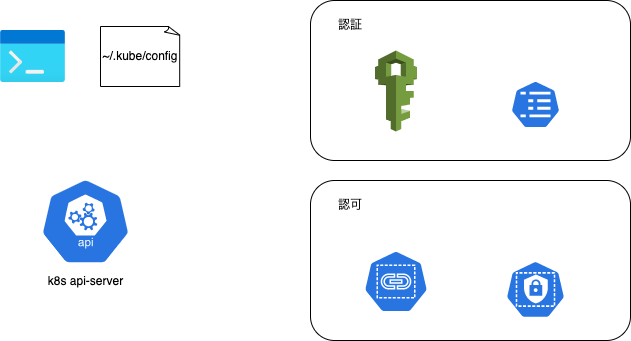

The diagram above was exported from draw.io. Its source (the exported page's mxGraphModel, read from the mxfile embedded in the PNG):
<mxGraphModel dx="894" dy="610" grid="1" gridSize="10" guides="1" tooltips="1" connect="1" arrows="1" fold="1" page="1" pageScale="1" pageWidth="827" pageHeight="1169" math="0" shadow="0">
  <root>
    <mxCell id="0" />
    <mxCell id="1" parent="0" />
    <mxCell id="14" value="" style="rounded=1;whiteSpace=wrap;html=1;" vertex="1" parent="1">
      <mxGeometry x="470" y="290" width="320" height="160" as="geometry" />
    </mxCell>
    <mxCell id="12" value="" style="rounded=1;whiteSpace=wrap;html=1;" vertex="1" parent="1">
      <mxGeometry x="470" y="470" width="320" height="160" as="geometry" />
    </mxCell>
    <mxCell id="3" value="" style="aspect=fixed;html=1;points=[];align=center;image;fontSize=12;image=img/lib/azure2/general/Dev_Console.svg;" vertex="1" parent="1">
      <mxGeometry x="160" y="320" width="65" height="52" as="geometry" />
    </mxCell>
    <mxCell id="4" value="~/.kube/config" style="whiteSpace=wrap;html=1;shape=mxgraph.basic.document" vertex="1" parent="1">
      <mxGeometry x="260" y="316" width="80" height="60" as="geometry" />
    </mxCell>
    <mxCell id="5" value="" style="sketch=0;html=1;dashed=0;whitespace=wrap;fillColor=#2875E2;strokeColor=#ffffff;points=[[0.005,0.63,0],[0.1,0.2,0],[0.9,0.2,0],[0.5,0,0],[0.995,0.63,0],[0.72,0.99,0],[0.5,1,0],[0.28,0.99,0]];verticalLabelPosition=bottom;align=center;verticalAlign=top;shape=mxgraph.kubernetes.icon;prIcon=api" vertex="1" parent="1">
      <mxGeometry x="200" y="466" width="90" height="90" as="geometry" />
    </mxCell>
    <mxCell id="8" value="" style="sketch=0;html=1;dashed=0;whitespace=wrap;fillColor=#2875E2;strokeColor=#ffffff;points=[[0.005,0.63,0],[0.1,0.2,0],[0.9,0.2,0],[0.5,0,0],[0.995,0.63,0],[0.72,0.99,0],[0.5,1,0],[0.28,0.99,0]];verticalLabelPosition=bottom;align=center;verticalAlign=top;shape=mxgraph.kubernetes.icon;prIcon=cm" vertex="1" parent="1">
      <mxGeometry x="670" y="370" width="50" height="48" as="geometry" />
    </mxCell>
    <mxCell id="9" value="" style="outlineConnect=0;dashed=0;verticalLabelPosition=bottom;verticalAlign=top;align=center;html=1;shape=mxgraph.aws3.iam;fillColor=#759C3E;gradientColor=none;" vertex="1" parent="1">
      <mxGeometry x="534.5" y="340" width="42" height="81" as="geometry" />
    </mxCell>
    <mxCell id="10" value="" style="sketch=0;html=1;dashed=0;whitespace=wrap;fillColor=#2875E2;strokeColor=#ffffff;points=[[0.005,0.63,0],[0.1,0.2,0],[0.9,0.2,0],[0.5,0,0],[0.995,0.63,0],[0.72,0.99,0],[0.5,1,0],[0.28,0.99,0]];verticalLabelPosition=bottom;align=center;verticalAlign=top;shape=mxgraph.kubernetes.icon;prIcon=role" vertex="1" parent="1">
      <mxGeometry x="660" y="550" width="70" height="58" as="geometry" />
    </mxCell>
    <mxCell id="11" value="" style="sketch=0;html=1;dashed=0;whitespace=wrap;fillColor=#2875E2;strokeColor=#ffffff;points=[[0.005,0.63,0],[0.1,0.2,0],[0.9,0.2,0],[0.5,0,0],[0.995,0.63,0],[0.72,0.99,0],[0.5,1,0],[0.28,0.99,0]];verticalLabelPosition=bottom;align=center;verticalAlign=top;shape=mxgraph.kubernetes.icon;prIcon=rb" vertex="1" parent="1">
      <mxGeometry x="523" y="527" width="65" height="88" as="geometry" />
    </mxCell>
    <mxCell id="13" value="k8s api-server" style="text;strokeColor=none;align=center;fillColor=none;html=1;verticalAlign=middle;whiteSpace=wrap;rounded=0;" vertex="1" parent="1">
      <mxGeometry x="192.5" y="556" width="105" height="30" as="geometry" />
    </mxCell>
    <mxCell id="15" value="認証" style="text;strokeColor=none;align=center;fillColor=none;html=1;verticalAlign=middle;whiteSpace=wrap;rounded=0;" vertex="1" parent="1">
      <mxGeometry x="480" y="300" width="60" height="30" as="geometry" />
    </mxCell>
    <mxCell id="16" value="認可" style="text;strokeColor=none;align=center;fillColor=none;html=1;verticalAlign=middle;whiteSpace=wrap;rounded=0;" vertex="1" parent="1">
      <mxGeometry x="480" y="480" width="60" height="30" as="geometry" />
    </mxCell>
  </root>
</mxGraphModel>